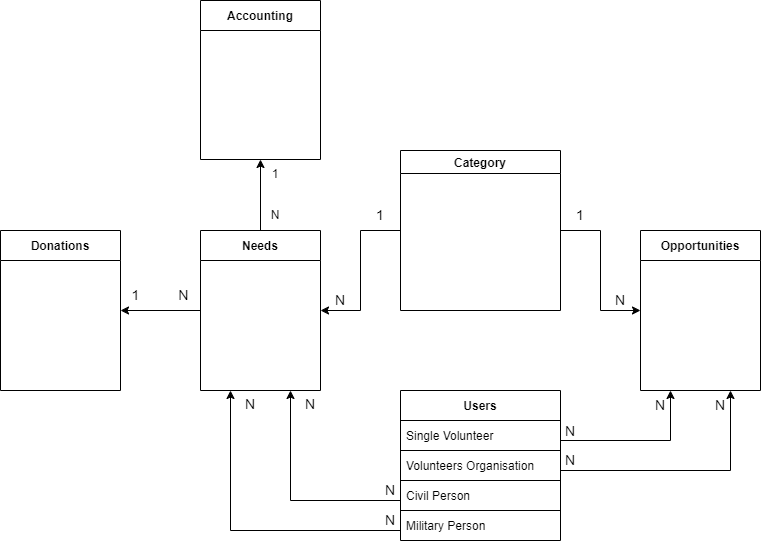

The diagram above was exported from draw.io. Its source (the exported page's mxGraphModel, read from the mxfile embedded in the PNG):
<mxGraphModel dx="1730" dy="965" grid="1" gridSize="10" guides="1" tooltips="1" connect="1" arrows="1" fold="1" page="1" pageScale="1" pageWidth="1169" pageHeight="827" math="0" shadow="0">
  <root>
    <mxCell id="0" />
    <mxCell id="1" parent="0" />
    <mxCell id="NyihpqooNeT5RAqL9BUr-6" value="Users" style="swimlane;fontStyle=1;childLayout=stackLayout;horizontal=1;startSize=30;horizontalStack=0;resizeParent=1;resizeParentMax=0;resizeLast=0;collapsible=1;marginBottom=0;fontSize=12;" vertex="1" parent="1">
      <mxGeometry x="600" y="560" width="160" height="150" as="geometry" />
    </mxCell>
    <mxCell id="NyihpqooNeT5RAqL9BUr-7" value="Single Volunteer" style="text;strokeColor=default;fillColor=none;align=left;verticalAlign=middle;spacingLeft=4;spacingRight=4;overflow=hidden;points=[[0,0.5],[1,0.5]];portConstraint=eastwest;rotatable=0;spacingTop=0;" vertex="1" parent="NyihpqooNeT5RAqL9BUr-6">
      <mxGeometry y="30" width="160" height="30" as="geometry" />
    </mxCell>
    <mxCell id="NyihpqooNeT5RAqL9BUr-8" value="Volunteers Organisation" style="text;strokeColor=none;fillColor=none;align=left;verticalAlign=middle;spacingLeft=4;spacingRight=4;overflow=hidden;points=[[0,0.5],[1,0.5]];portConstraint=eastwest;rotatable=0;" vertex="1" parent="NyihpqooNeT5RAqL9BUr-6">
      <mxGeometry y="60" width="160" height="30" as="geometry" />
    </mxCell>
    <mxCell id="NyihpqooNeT5RAqL9BUr-9" value="Civil Person" style="text;strokeColor=default;fillColor=none;align=left;verticalAlign=middle;spacingLeft=4;spacingRight=4;overflow=hidden;points=[[0,0.5],[1,0.5]];portConstraint=eastwest;rotatable=0;" vertex="1" parent="NyihpqooNeT5RAqL9BUr-6">
      <mxGeometry y="90" width="160" height="30" as="geometry" />
    </mxCell>
    <mxCell id="NyihpqooNeT5RAqL9BUr-10" value="Military Person" style="text;strokeColor=none;fillColor=none;align=left;verticalAlign=middle;spacingLeft=4;spacingRight=4;overflow=hidden;points=[[0,0.5],[1,0.5]];portConstraint=eastwest;rotatable=0;" vertex="1" parent="NyihpqooNeT5RAqL9BUr-6">
      <mxGeometry y="120" width="160" height="30" as="geometry" />
    </mxCell>
    <mxCell id="NyihpqooNeT5RAqL9BUr-58" style="edgeStyle=orthogonalEdgeStyle;rounded=0;orthogonalLoop=1;jettySize=auto;html=1;exitX=0;exitY=0.5;exitDx=0;exitDy=0;entryX=1;entryY=0.5;entryDx=0;entryDy=0;fontSize=14;" edge="1" parent="1" source="NyihpqooNeT5RAqL9BUr-12" target="NyihpqooNeT5RAqL9BUr-57">
      <mxGeometry relative="1" as="geometry" />
    </mxCell>
    <mxCell id="NyihpqooNeT5RAqL9BUr-62" style="edgeStyle=orthogonalEdgeStyle;rounded=0;orthogonalLoop=1;jettySize=auto;html=1;exitX=0.5;exitY=0;exitDx=0;exitDy=0;entryX=0.5;entryY=1;entryDx=0;entryDy=0;fontSize=12;" edge="1" parent="1" source="NyihpqooNeT5RAqL9BUr-12" target="NyihpqooNeT5RAqL9BUr-61">
      <mxGeometry relative="1" as="geometry" />
    </mxCell>
    <mxCell id="NyihpqooNeT5RAqL9BUr-12" value="Needs" style="swimlane;startSize=30;" vertex="1" parent="1">
      <mxGeometry x="400" y="400" width="120" height="160" as="geometry" />
    </mxCell>
    <mxCell id="NyihpqooNeT5RAqL9BUr-20" value="Opportunities" style="swimlane;strokeColor=default;fontSize=12;startSize=30;" vertex="1" parent="1">
      <mxGeometry x="840" y="400" width="120" height="160" as="geometry" />
    </mxCell>
    <mxCell id="NyihpqooNeT5RAqL9BUr-31" value="N" style="text;html=1;strokeColor=none;fillColor=none;align=center;verticalAlign=middle;whiteSpace=wrap;rounded=0;fontSize=14;" vertex="1" parent="1">
      <mxGeometry x="560" y="645" width="60" height="30" as="geometry" />
    </mxCell>
    <mxCell id="NyihpqooNeT5RAqL9BUr-34" value="N" style="text;html=1;strokeColor=none;fillColor=none;align=center;verticalAlign=middle;whiteSpace=wrap;rounded=0;fontSize=14;" vertex="1" parent="1">
      <mxGeometry x="480" y="559" width="60" height="30" as="geometry" />
    </mxCell>
    <mxCell id="NyihpqooNeT5RAqL9BUr-39" style="edgeStyle=orthogonalEdgeStyle;rounded=0;orthogonalLoop=1;jettySize=auto;html=1;entryX=0;entryY=0.5;entryDx=0;entryDy=0;fontSize=14;" edge="1" parent="1" source="NyihpqooNeT5RAqL9BUr-36" target="NyihpqooNeT5RAqL9BUr-20">
      <mxGeometry relative="1" as="geometry" />
    </mxCell>
    <mxCell id="NyihpqooNeT5RAqL9BUr-52" style="edgeStyle=orthogonalEdgeStyle;rounded=0;orthogonalLoop=1;jettySize=auto;html=1;exitX=0;exitY=0.5;exitDx=0;exitDy=0;entryX=1;entryY=0.5;entryDx=0;entryDy=0;fontSize=14;" edge="1" parent="1" source="NyihpqooNeT5RAqL9BUr-36" target="NyihpqooNeT5RAqL9BUr-12">
      <mxGeometry relative="1" as="geometry" />
    </mxCell>
    <mxCell id="NyihpqooNeT5RAqL9BUr-36" value="Category" style="swimlane;strokeColor=default;fontSize=12;startSize=23;" vertex="1" parent="1">
      <mxGeometry x="600" y="320" width="160" height="160" as="geometry" />
    </mxCell>
    <mxCell id="NyihpqooNeT5RAqL9BUr-41" style="edgeStyle=orthogonalEdgeStyle;rounded=0;orthogonalLoop=1;jettySize=auto;html=1;exitX=0;exitY=0.5;exitDx=0;exitDy=0;entryX=0.25;entryY=1;entryDx=0;entryDy=0;fontSize=14;" edge="1" parent="1" source="NyihpqooNeT5RAqL9BUr-10" target="NyihpqooNeT5RAqL9BUr-12">
      <mxGeometry relative="1" as="geometry">
        <Array as="points">
          <mxPoint x="600" y="700" />
          <mxPoint x="430" y="700" />
        </Array>
      </mxGeometry>
    </mxCell>
    <mxCell id="NyihpqooNeT5RAqL9BUr-42" style="edgeStyle=orthogonalEdgeStyle;rounded=0;orthogonalLoop=1;jettySize=auto;html=1;entryX=0.75;entryY=1;entryDx=0;entryDy=0;fontSize=14;" edge="1" parent="1" target="NyihpqooNeT5RAqL9BUr-12">
      <mxGeometry relative="1" as="geometry">
        <mxPoint x="600" y="670" as="sourcePoint" />
      </mxGeometry>
    </mxCell>
    <mxCell id="NyihpqooNeT5RAqL9BUr-44" style="edgeStyle=orthogonalEdgeStyle;rounded=0;orthogonalLoop=1;jettySize=auto;html=1;entryX=0.25;entryY=1;entryDx=0;entryDy=0;fontSize=14;" edge="1" parent="1" target="NyihpqooNeT5RAqL9BUr-20">
      <mxGeometry relative="1" as="geometry">
        <mxPoint x="760" y="610" as="sourcePoint" />
      </mxGeometry>
    </mxCell>
    <mxCell id="NyihpqooNeT5RAqL9BUr-45" style="edgeStyle=orthogonalEdgeStyle;rounded=0;orthogonalLoop=1;jettySize=auto;html=1;entryX=0.75;entryY=1;entryDx=0;entryDy=0;fontSize=14;" edge="1" parent="1" target="NyihpqooNeT5RAqL9BUr-20">
      <mxGeometry relative="1" as="geometry">
        <mxPoint x="760" y="640" as="sourcePoint" />
      </mxGeometry>
    </mxCell>
    <mxCell id="NyihpqooNeT5RAqL9BUr-46" value="N" style="text;html=1;strokeColor=none;fillColor=none;align=center;verticalAlign=middle;whiteSpace=wrap;rounded=0;fontSize=14;" vertex="1" parent="1">
      <mxGeometry x="420" y="559" width="60" height="30" as="geometry" />
    </mxCell>
    <mxCell id="NyihpqooNeT5RAqL9BUr-47" value="N" style="text;html=1;strokeColor=none;fillColor=none;align=center;verticalAlign=middle;whiteSpace=wrap;rounded=0;fontSize=14;" vertex="1" parent="1">
      <mxGeometry x="560" y="675" width="60" height="30" as="geometry" />
    </mxCell>
    <mxCell id="NyihpqooNeT5RAqL9BUr-48" value="N" style="text;html=1;strokeColor=none;fillColor=none;align=center;verticalAlign=middle;whiteSpace=wrap;rounded=0;fontSize=14;" vertex="1" parent="1">
      <mxGeometry x="740" y="615" width="60" height="30" as="geometry" />
    </mxCell>
    <mxCell id="NyihpqooNeT5RAqL9BUr-49" value="N" style="text;html=1;strokeColor=none;fillColor=none;align=center;verticalAlign=middle;whiteSpace=wrap;rounded=0;fontSize=14;" vertex="1" parent="1">
      <mxGeometry x="740" y="586" width="60" height="30" as="geometry" />
    </mxCell>
    <mxCell id="NyihpqooNeT5RAqL9BUr-50" value="N" style="text;html=1;strokeColor=none;fillColor=none;align=center;verticalAlign=middle;whiteSpace=wrap;rounded=0;fontSize=14;" vertex="1" parent="1">
      <mxGeometry x="830" y="560" width="60" height="30" as="geometry" />
    </mxCell>
    <mxCell id="NyihpqooNeT5RAqL9BUr-51" value="N" style="text;html=1;strokeColor=none;fillColor=none;align=center;verticalAlign=middle;whiteSpace=wrap;rounded=0;fontSize=14;" vertex="1" parent="1">
      <mxGeometry x="890" y="560" width="60" height="30" as="geometry" />
    </mxCell>
    <mxCell id="NyihpqooNeT5RAqL9BUr-53" value="N" style="text;html=1;strokeColor=none;fillColor=none;align=center;verticalAlign=middle;whiteSpace=wrap;rounded=0;fontSize=14;" vertex="1" parent="1">
      <mxGeometry x="790" y="455" width="60" height="30" as="geometry" />
    </mxCell>
    <mxCell id="NyihpqooNeT5RAqL9BUr-54" value="1" style="text;html=1;strokeColor=none;fillColor=none;align=center;verticalAlign=middle;whiteSpace=wrap;rounded=0;fontSize=14;" vertex="1" parent="1">
      <mxGeometry x="750" y="370" width="60" height="30" as="geometry" />
    </mxCell>
    <mxCell id="NyihpqooNeT5RAqL9BUr-55" value="1" style="text;html=1;strokeColor=none;fillColor=none;align=center;verticalAlign=middle;whiteSpace=wrap;rounded=0;fontSize=14;" vertex="1" parent="1">
      <mxGeometry x="550" y="370" width="60" height="30" as="geometry" />
    </mxCell>
    <mxCell id="NyihpqooNeT5RAqL9BUr-56" value="N" style="text;html=1;strokeColor=none;fillColor=none;align=center;verticalAlign=middle;whiteSpace=wrap;rounded=0;fontSize=14;" vertex="1" parent="1">
      <mxGeometry x="510" y="455" width="60" height="30" as="geometry" />
    </mxCell>
    <mxCell id="NyihpqooNeT5RAqL9BUr-57" value="Donations" style="swimlane;strokeColor=default;fontSize=12;startSize=30;" vertex="1" parent="1">
      <mxGeometry x="200" y="400" width="120" height="160" as="geometry" />
    </mxCell>
    <mxCell id="NyihpqooNeT5RAqL9BUr-60" value="1&amp;nbsp; &amp;nbsp; &amp;nbsp; &amp;nbsp; &amp;nbsp; N" style="text;html=1;strokeColor=none;fillColor=none;align=center;verticalAlign=middle;whiteSpace=wrap;rounded=0;fontSize=14;" vertex="1" parent="1">
      <mxGeometry x="330" y="450" width="60" height="30" as="geometry" />
    </mxCell>
    <mxCell id="NyihpqooNeT5RAqL9BUr-61" value="Accounting" style="swimlane;strokeColor=default;fontSize=12;startSize=30;" vertex="1" parent="1">
      <mxGeometry x="400" y="170" width="120" height="159" as="geometry" />
    </mxCell>
    <mxCell id="NyihpqooNeT5RAqL9BUr-65" value="1" style="text;html=1;strokeColor=none;fillColor=none;align=center;verticalAlign=middle;whiteSpace=wrap;rounded=0;fontSize=12;" vertex="1" parent="1">
      <mxGeometry x="445" y="329" width="60" height="30" as="geometry" />
    </mxCell>
    <mxCell id="NyihpqooNeT5RAqL9BUr-66" value="N" style="text;html=1;strokeColor=none;fillColor=none;align=center;verticalAlign=middle;whiteSpace=wrap;rounded=0;fontSize=12;" vertex="1" parent="1">
      <mxGeometry x="445" y="370" width="60" height="30" as="geometry" />
    </mxCell>
  </root>
</mxGraphModel>